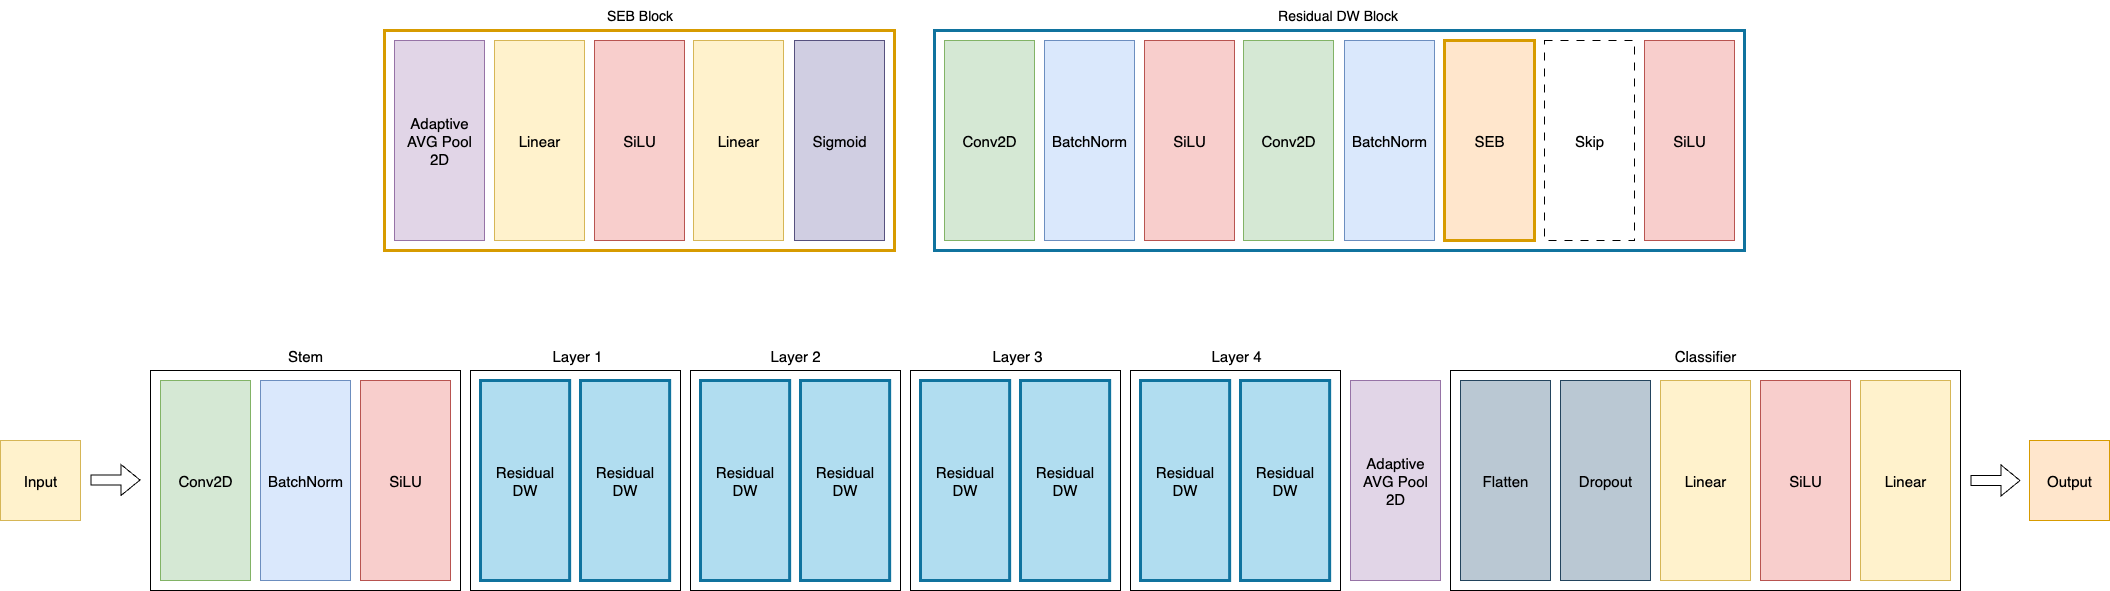

The diagram above was exported from draw.io. Its source (the exported page's mxGraphModel, read from the mxfile embedded in the PNG):
<mxGraphModel dx="3153" dy="2440" grid="1" gridSize="10" guides="1" tooltips="1" connect="1" arrows="1" fold="1" page="1" pageScale="1" pageWidth="827" pageHeight="1169" math="0" shadow="0">
  <root>
    <mxCell id="0" />
    <mxCell id="1" parent="0" />
    <mxCell id="j4BV9mWnPq3r82XXMjY2-15" value="" style="rounded=0;whiteSpace=wrap;html=1;fillColor=none;strokeColor=#10739e;strokeWidth=3;" parent="1" vertex="1">
      <mxGeometry x="964" y="260" width="810" height="220" as="geometry" />
    </mxCell>
    <mxCell id="j4BV9mWnPq3r82XXMjY2-8" value="" style="group;fillColor=none;" parent="1" vertex="1" connectable="0">
      <mxGeometry x="414" y="230" width="510" height="250" as="geometry" />
    </mxCell>
    <mxCell id="j4BV9mWnPq3r82XXMjY2-6" value="" style="rounded=0;whiteSpace=wrap;html=1;fillColor=none;strokeColor=#d79b00;strokeWidth=3;" parent="j4BV9mWnPq3r82XXMjY2-8" vertex="1">
      <mxGeometry y="30" width="510" height="220" as="geometry" />
    </mxCell>
    <mxCell id="j4BV9mWnPq3r82XXMjY2-1" value="&lt;font style=&quot;font-size: 15px;&quot;&gt;Adaptive AVG Pool 2D&lt;/font&gt;" style="rounded=0;whiteSpace=wrap;html=1;fillColor=#e1d5e7;strokeColor=#9673a6;" parent="j4BV9mWnPq3r82XXMjY2-8" vertex="1">
      <mxGeometry x="10" y="40" width="90" height="200" as="geometry" />
    </mxCell>
    <mxCell id="j4BV9mWnPq3r82XXMjY2-2" value="&lt;font style=&quot;font-size: 15px;&quot;&gt;Linear&lt;/font&gt;" style="rounded=0;whiteSpace=wrap;html=1;fillColor=#fff2cc;strokeColor=#d6b656;" parent="j4BV9mWnPq3r82XXMjY2-8" vertex="1">
      <mxGeometry x="110" y="40" width="90" height="200" as="geometry" />
    </mxCell>
    <mxCell id="j4BV9mWnPq3r82XXMjY2-3" value="&lt;font style=&quot;font-size: 15px;&quot;&gt;SiLU&lt;/font&gt;" style="rounded=0;whiteSpace=wrap;html=1;fillColor=#f8cecc;strokeColor=#b85450;" parent="j4BV9mWnPq3r82XXMjY2-8" vertex="1">
      <mxGeometry x="210" y="40" width="90" height="200" as="geometry" />
    </mxCell>
    <mxCell id="j4BV9mWnPq3r82XXMjY2-4" value="&lt;font style=&quot;font-size: 15px;&quot;&gt;Linear&lt;/font&gt;" style="rounded=0;whiteSpace=wrap;html=1;fillColor=#fff2cc;strokeColor=#d6b656;" parent="j4BV9mWnPq3r82XXMjY2-8" vertex="1">
      <mxGeometry x="309" y="40" width="90" height="200" as="geometry" />
    </mxCell>
    <mxCell id="j4BV9mWnPq3r82XXMjY2-5" value="&lt;font style=&quot;font-size: 15px;&quot;&gt;Sigmoid&lt;/font&gt;" style="rounded=0;whiteSpace=wrap;html=1;fillColor=#d0cee2;strokeColor=#56517e;" parent="j4BV9mWnPq3r82XXMjY2-8" vertex="1">
      <mxGeometry x="410" y="40" width="90" height="200" as="geometry" />
    </mxCell>
    <mxCell id="j4BV9mWnPq3r82XXMjY2-7" value="&lt;font style=&quot;font-size: 14px;&quot;&gt;SEB Block&lt;/font&gt;" style="text;html=1;align=center;verticalAlign=middle;whiteSpace=wrap;rounded=0;" parent="j4BV9mWnPq3r82XXMjY2-8" vertex="1">
      <mxGeometry x="217.5" width="75" height="30" as="geometry" />
    </mxCell>
    <mxCell id="j4BV9mWnPq3r82XXMjY2-10" value="&lt;font style=&quot;font-size: 15px;&quot;&gt;Conv2D&lt;/font&gt;" style="rounded=0;whiteSpace=wrap;html=1;fillColor=#d5e8d4;strokeColor=#82b366;" parent="1" vertex="1">
      <mxGeometry x="974" y="270" width="90" height="200" as="geometry" />
    </mxCell>
    <mxCell id="j4BV9mWnPq3r82XXMjY2-11" value="&lt;font style=&quot;font-size: 15px;&quot;&gt;BatchNorm&lt;/font&gt;" style="rounded=0;whiteSpace=wrap;html=1;fillColor=#dae8fc;strokeColor=#6c8ebf;" parent="1" vertex="1">
      <mxGeometry x="1074" y="270" width="90" height="200" as="geometry" />
    </mxCell>
    <mxCell id="j4BV9mWnPq3r82XXMjY2-12" value="&lt;font style=&quot;font-size: 15px;&quot;&gt;SiLU&lt;/font&gt;" style="rounded=0;whiteSpace=wrap;html=1;fillColor=#f8cecc;strokeColor=#b85450;" parent="1" vertex="1">
      <mxGeometry x="1174" y="270" width="90" height="200" as="geometry" />
    </mxCell>
    <mxCell id="j4BV9mWnPq3r82XXMjY2-13" value="&lt;font style=&quot;font-size: 15px;&quot;&gt;Conv2D&lt;/font&gt;" style="rounded=0;whiteSpace=wrap;html=1;fillColor=#d5e8d4;strokeColor=#82b366;" parent="1" vertex="1">
      <mxGeometry x="1273" y="270" width="90" height="200" as="geometry" />
    </mxCell>
    <mxCell id="j4BV9mWnPq3r82XXMjY2-14" value="&lt;font style=&quot;font-size: 15px;&quot;&gt;BatchNorm&lt;/font&gt;" style="rounded=0;whiteSpace=wrap;html=1;fillColor=#dae8fc;strokeColor=#6c8ebf;" parent="1" vertex="1">
      <mxGeometry x="1374" y="270" width="90" height="200" as="geometry" />
    </mxCell>
    <mxCell id="j4BV9mWnPq3r82XXMjY2-16" value="&lt;font style=&quot;font-size: 14px;&quot;&gt;Residual DW Block&lt;/font&gt;" style="text;html=1;align=center;verticalAlign=middle;whiteSpace=wrap;rounded=0;" parent="1" vertex="1">
      <mxGeometry x="1306" y="230" width="122.5" height="30" as="geometry" />
    </mxCell>
    <mxCell id="j4BV9mWnPq3r82XXMjY2-17" value="&lt;font style=&quot;font-size: 15px;&quot;&gt;SEB&lt;/font&gt;" style="rounded=0;whiteSpace=wrap;html=1;fillColor=#ffe6cc;strokeColor=#d79b00;strokeWidth=3;" parent="1" vertex="1">
      <mxGeometry x="1474" y="270" width="90" height="200" as="geometry" />
    </mxCell>
    <mxCell id="j4BV9mWnPq3r82XXMjY2-19" value="&lt;font style=&quot;font-size: 15px;&quot;&gt;Skip&lt;/font&gt;" style="rounded=0;whiteSpace=wrap;html=1;fillColor=none;dashed=1;dashPattern=8 8;" parent="1" vertex="1">
      <mxGeometry x="1574" y="270" width="90" height="200" as="geometry" />
    </mxCell>
    <mxCell id="j4BV9mWnPq3r82XXMjY2-20" value="&lt;font style=&quot;font-size: 15px;&quot;&gt;SiLU&lt;/font&gt;" style="rounded=0;whiteSpace=wrap;html=1;fillColor=#f8cecc;strokeColor=#b85450;" parent="1" vertex="1">
      <mxGeometry x="1674" y="270" width="90" height="200" as="geometry" />
    </mxCell>
    <mxCell id="j4BV9mWnPq3r82XXMjY2-34" value="" style="group" parent="1" vertex="1" connectable="0">
      <mxGeometry x="180" y="600" width="310" height="220" as="geometry" />
    </mxCell>
    <mxCell id="j4BV9mWnPq3r82XXMjY2-24" value="" style="rounded=0;whiteSpace=wrap;html=1;fillColor=none;" parent="j4BV9mWnPq3r82XXMjY2-34" vertex="1">
      <mxGeometry width="310" height="220" as="geometry" />
    </mxCell>
    <mxCell id="j4BV9mWnPq3r82XXMjY2-18" value="&lt;font style=&quot;font-size: 15px;&quot;&gt;Conv2D&lt;/font&gt;" style="rounded=0;whiteSpace=wrap;html=1;fillColor=#d5e8d4;strokeColor=#82b366;" parent="j4BV9mWnPq3r82XXMjY2-34" vertex="1">
      <mxGeometry x="10" y="10" width="90" height="200" as="geometry" />
    </mxCell>
    <mxCell id="j4BV9mWnPq3r82XXMjY2-22" value="&lt;font style=&quot;font-size: 15px;&quot;&gt;BatchNorm&lt;/font&gt;" style="rounded=0;whiteSpace=wrap;html=1;fillColor=#dae8fc;strokeColor=#6c8ebf;" parent="j4BV9mWnPq3r82XXMjY2-34" vertex="1">
      <mxGeometry x="110" y="10" width="90" height="200" as="geometry" />
    </mxCell>
    <mxCell id="j4BV9mWnPq3r82XXMjY2-23" value="&lt;font style=&quot;font-size: 15px;&quot;&gt;SiLU&lt;/font&gt;" style="rounded=0;whiteSpace=wrap;html=1;fillColor=#f8cecc;strokeColor=#b85450;" parent="j4BV9mWnPq3r82XXMjY2-34" vertex="1">
      <mxGeometry x="210" y="10" width="90" height="200" as="geometry" />
    </mxCell>
    <mxCell id="j4BV9mWnPq3r82XXMjY2-35" value="" style="group" parent="1" vertex="1" connectable="0">
      <mxGeometry x="530" y="600" width="208" height="220" as="geometry" />
    </mxCell>
    <mxCell id="j4BV9mWnPq3r82XXMjY2-33" value="" style="rounded=0;whiteSpace=wrap;html=1;fillColor=none;" parent="j4BV9mWnPq3r82XXMjY2-35" vertex="1">
      <mxGeometry x="-30" width="210" height="220" as="geometry" />
    </mxCell>
    <mxCell id="j4BV9mWnPq3r82XXMjY2-25" value="&lt;font style=&quot;font-size: 15px;&quot;&gt;Residual DW&lt;/font&gt;" style="rounded=0;whiteSpace=wrap;html=1;fillColor=#b1ddf0;strokeColor=#10739e;strokeWidth=3;" parent="j4BV9mWnPq3r82XXMjY2-35" vertex="1">
      <mxGeometry x="-19.995238095238093" y="10" width="89.14285714285714" height="200" as="geometry" />
    </mxCell>
    <mxCell id="j4BV9mWnPq3r82XXMjY2-26" value="&lt;font style=&quot;font-size: 15px;&quot;&gt;Residual DW&lt;/font&gt;" style="rounded=0;whiteSpace=wrap;html=1;fillColor=#b1ddf0;strokeColor=#10739e;strokeWidth=3;" parent="j4BV9mWnPq3r82XXMjY2-35" vertex="1">
      <mxGeometry x="80.00238095238096" y="10" width="89.14285714285714" height="200" as="geometry" />
    </mxCell>
    <mxCell id="j4BV9mWnPq3r82XXMjY2-41" value="" style="group" parent="1" vertex="1" connectable="0">
      <mxGeometry x="750" y="600" width="208" height="220" as="geometry" />
    </mxCell>
    <mxCell id="j4BV9mWnPq3r82XXMjY2-42" value="" style="rounded=0;whiteSpace=wrap;html=1;fillColor=none;" parent="j4BV9mWnPq3r82XXMjY2-41" vertex="1">
      <mxGeometry x="-30" width="210" height="220" as="geometry" />
    </mxCell>
    <mxCell id="j4BV9mWnPq3r82XXMjY2-43" value="&lt;font style=&quot;font-size: 15px;&quot;&gt;Residual DW&lt;/font&gt;" style="rounded=0;whiteSpace=wrap;html=1;fillColor=#b1ddf0;strokeColor=#10739e;strokeWidth=3;" parent="j4BV9mWnPq3r82XXMjY2-41" vertex="1">
      <mxGeometry x="-19.995238095238093" y="10" width="89.14285714285714" height="200" as="geometry" />
    </mxCell>
    <mxCell id="j4BV9mWnPq3r82XXMjY2-44" value="&lt;font style=&quot;font-size: 15px;&quot;&gt;Residual DW&lt;/font&gt;" style="rounded=0;whiteSpace=wrap;html=1;fillColor=#b1ddf0;strokeColor=#10739e;strokeWidth=3;" parent="j4BV9mWnPq3r82XXMjY2-41" vertex="1">
      <mxGeometry x="80.00238095238096" y="10" width="89.14285714285714" height="200" as="geometry" />
    </mxCell>
    <mxCell id="j4BV9mWnPq3r82XXMjY2-45" value="" style="group" parent="1" vertex="1" connectable="0">
      <mxGeometry x="970" y="600" width="208" height="220" as="geometry" />
    </mxCell>
    <mxCell id="j4BV9mWnPq3r82XXMjY2-46" value="" style="rounded=0;whiteSpace=wrap;html=1;fillColor=none;" parent="j4BV9mWnPq3r82XXMjY2-45" vertex="1">
      <mxGeometry x="-30" width="210" height="220" as="geometry" />
    </mxCell>
    <mxCell id="j4BV9mWnPq3r82XXMjY2-47" value="&lt;font style=&quot;font-size: 15px;&quot;&gt;Residual DW&lt;/font&gt;" style="rounded=0;whiteSpace=wrap;html=1;fillColor=#b1ddf0;strokeColor=#10739e;strokeWidth=3;" parent="j4BV9mWnPq3r82XXMjY2-45" vertex="1">
      <mxGeometry x="-19.995238095238093" y="10" width="89.14285714285714" height="200" as="geometry" />
    </mxCell>
    <mxCell id="j4BV9mWnPq3r82XXMjY2-48" value="&lt;font style=&quot;font-size: 15px;&quot;&gt;Residual DW&lt;/font&gt;" style="rounded=0;whiteSpace=wrap;html=1;fillColor=#b1ddf0;strokeColor=#10739e;strokeWidth=3;" parent="j4BV9mWnPq3r82XXMjY2-45" vertex="1">
      <mxGeometry x="80.00238095238096" y="10" width="89.14285714285714" height="200" as="geometry" />
    </mxCell>
    <mxCell id="j4BV9mWnPq3r82XXMjY2-49" value="" style="group" parent="1" vertex="1" connectable="0">
      <mxGeometry x="1190" y="600" width="208" height="220" as="geometry" />
    </mxCell>
    <mxCell id="j4BV9mWnPq3r82XXMjY2-50" value="" style="rounded=0;whiteSpace=wrap;html=1;fillColor=none;" parent="j4BV9mWnPq3r82XXMjY2-49" vertex="1">
      <mxGeometry x="-30" width="210" height="220" as="geometry" />
    </mxCell>
    <mxCell id="j4BV9mWnPq3r82XXMjY2-51" value="&lt;font style=&quot;font-size: 15px;&quot;&gt;Residual DW&lt;/font&gt;" style="rounded=0;whiteSpace=wrap;html=1;fillColor=#b1ddf0;strokeColor=#10739e;strokeWidth=3;" parent="j4BV9mWnPq3r82XXMjY2-49" vertex="1">
      <mxGeometry x="-19.995238095238093" y="10" width="89.14285714285714" height="200" as="geometry" />
    </mxCell>
    <mxCell id="j4BV9mWnPq3r82XXMjY2-52" value="&lt;font style=&quot;font-size: 15px;&quot;&gt;Residual DW&lt;/font&gt;" style="rounded=0;whiteSpace=wrap;html=1;fillColor=#b1ddf0;strokeColor=#10739e;strokeWidth=3;" parent="j4BV9mWnPq3r82XXMjY2-49" vertex="1">
      <mxGeometry x="80.00238095238096" y="10" width="89.14285714285714" height="200" as="geometry" />
    </mxCell>
    <mxCell id="j4BV9mWnPq3r82XXMjY2-53" value="&lt;font style=&quot;font-size: 15px;&quot;&gt;Adaptive AVG Pool 2D&lt;/font&gt;" style="rounded=0;whiteSpace=wrap;html=1;fillColor=#e1d5e7;strokeColor=#9673a6;" parent="1" vertex="1">
      <mxGeometry x="1380" y="610" width="90" height="200" as="geometry" />
    </mxCell>
    <mxCell id="j4BV9mWnPq3r82XXMjY2-54" value="" style="rounded=0;whiteSpace=wrap;html=1;fillColor=none;" parent="1" vertex="1">
      <mxGeometry x="1480" y="600" width="510" height="220" as="geometry" />
    </mxCell>
    <mxCell id="j4BV9mWnPq3r82XXMjY2-55" value="&lt;font style=&quot;font-size: 15px;&quot;&gt;Flatten&lt;/font&gt;" style="rounded=0;whiteSpace=wrap;html=1;fillColor=#bac8d3;strokeColor=#23445d;" parent="1" vertex="1">
      <mxGeometry x="1490" y="610" width="90" height="200" as="geometry" />
    </mxCell>
    <mxCell id="j4BV9mWnPq3r82XXMjY2-56" value="&lt;font style=&quot;font-size: 15px;&quot;&gt;Dropout&lt;/font&gt;" style="rounded=0;whiteSpace=wrap;html=1;fillColor=#bac8d3;strokeColor=#23445d;" parent="1" vertex="1">
      <mxGeometry x="1590" y="610" width="90" height="200" as="geometry" />
    </mxCell>
    <mxCell id="j4BV9mWnPq3r82XXMjY2-57" value="&lt;font style=&quot;font-size: 15px;&quot;&gt;Linear&lt;/font&gt;" style="rounded=0;whiteSpace=wrap;html=1;fillColor=#fff2cc;strokeColor=#d6b656;" parent="1" vertex="1">
      <mxGeometry x="1690" y="610" width="90" height="200" as="geometry" />
    </mxCell>
    <mxCell id="j4BV9mWnPq3r82XXMjY2-58" value="&lt;font style=&quot;font-size: 15px;&quot;&gt;SiLU&lt;/font&gt;" style="rounded=0;whiteSpace=wrap;html=1;fillColor=#f8cecc;strokeColor=#b85450;" parent="1" vertex="1">
      <mxGeometry x="1790" y="610" width="90" height="200" as="geometry" />
    </mxCell>
    <mxCell id="j4BV9mWnPq3r82XXMjY2-59" value="&lt;font style=&quot;font-size: 15px;&quot;&gt;Linear&lt;/font&gt;" style="rounded=0;whiteSpace=wrap;html=1;fillColor=#fff2cc;strokeColor=#d6b656;" parent="1" vertex="1">
      <mxGeometry x="1890" y="610" width="90" height="200" as="geometry" />
    </mxCell>
    <mxCell id="j4BV9mWnPq3r82XXMjY2-61" value="" style="shape=flexArrow;endArrow=classic;html=1;rounded=0;fillColor=none;" parent="1" edge="1">
      <mxGeometry width="50" height="50" relative="1" as="geometry">
        <mxPoint x="2000" y="710" as="sourcePoint" />
        <mxPoint x="2050" y="710" as="targetPoint" />
      </mxGeometry>
    </mxCell>
    <mxCell id="j4BV9mWnPq3r82XXMjY2-64" value="&lt;font style=&quot;font-size: 15px;&quot;&gt;Output&lt;/font&gt;" style="rounded=0;whiteSpace=wrap;html=1;fillColor=#ffe6cc;strokeColor=#d79b00;" parent="1" vertex="1">
      <mxGeometry x="2059" y="670" width="80" height="80" as="geometry" />
    </mxCell>
    <mxCell id="j4BV9mWnPq3r82XXMjY2-65" value="" style="shape=flexArrow;endArrow=classic;html=1;rounded=0;fillColor=none;" parent="1" edge="1">
      <mxGeometry width="50" height="50" relative="1" as="geometry">
        <mxPoint x="120" y="709.5" as="sourcePoint" />
        <mxPoint x="170" y="709.5" as="targetPoint" />
      </mxGeometry>
    </mxCell>
    <mxCell id="j4BV9mWnPq3r82XXMjY2-66" value="&lt;font style=&quot;font-size: 15px;&quot;&gt;Input&lt;/font&gt;" style="rounded=0;whiteSpace=wrap;html=1;fillColor=#fff2cc;strokeColor=#d6b656;" parent="1" vertex="1">
      <mxGeometry x="30" y="670" width="80" height="80" as="geometry" />
    </mxCell>
    <mxCell id="j4BV9mWnPq3r82XXMjY2-67" value="&lt;font style=&quot;font-size: 15px;&quot;&gt;Stem&lt;/font&gt;" style="text;html=1;align=center;verticalAlign=middle;whiteSpace=wrap;rounded=0;" parent="1" vertex="1">
      <mxGeometry x="305" y="570" width="60" height="30" as="geometry" />
    </mxCell>
    <mxCell id="j4BV9mWnPq3r82XXMjY2-68" value="&lt;font style=&quot;font-size: 15px;&quot;&gt;Layer 1&lt;/font&gt;" style="text;html=1;align=center;verticalAlign=middle;whiteSpace=wrap;rounded=0;" parent="1" vertex="1">
      <mxGeometry x="577" y="570" width="60" height="30" as="geometry" />
    </mxCell>
    <mxCell id="j4BV9mWnPq3r82XXMjY2-69" value="&lt;font style=&quot;font-size: 15px;&quot;&gt;Layer 2&lt;/font&gt;" style="text;html=1;align=center;verticalAlign=middle;whiteSpace=wrap;rounded=0;" parent="1" vertex="1">
      <mxGeometry x="795" y="570" width="60" height="30" as="geometry" />
    </mxCell>
    <mxCell id="j4BV9mWnPq3r82XXMjY2-70" value="&lt;font style=&quot;font-size: 15px;&quot;&gt;Layer 3&lt;/font&gt;" style="text;html=1;align=center;verticalAlign=middle;whiteSpace=wrap;rounded=0;" parent="1" vertex="1">
      <mxGeometry x="1017" y="570" width="60" height="30" as="geometry" />
    </mxCell>
    <mxCell id="j4BV9mWnPq3r82XXMjY2-71" value="&lt;font style=&quot;font-size: 15px;&quot;&gt;Layer 4&lt;/font&gt;" style="text;html=1;align=center;verticalAlign=middle;whiteSpace=wrap;rounded=0;" parent="1" vertex="1">
      <mxGeometry x="1236" y="570" width="60" height="30" as="geometry" />
    </mxCell>
    <mxCell id="j4BV9mWnPq3r82XXMjY2-72" value="&lt;font style=&quot;font-size: 15px;&quot;&gt;Classifier&lt;/font&gt;" style="text;html=1;align=center;verticalAlign=middle;whiteSpace=wrap;rounded=0;" parent="1" vertex="1">
      <mxGeometry x="1705" y="570" width="60" height="30" as="geometry" />
    </mxCell>
  </root>
</mxGraphModel>